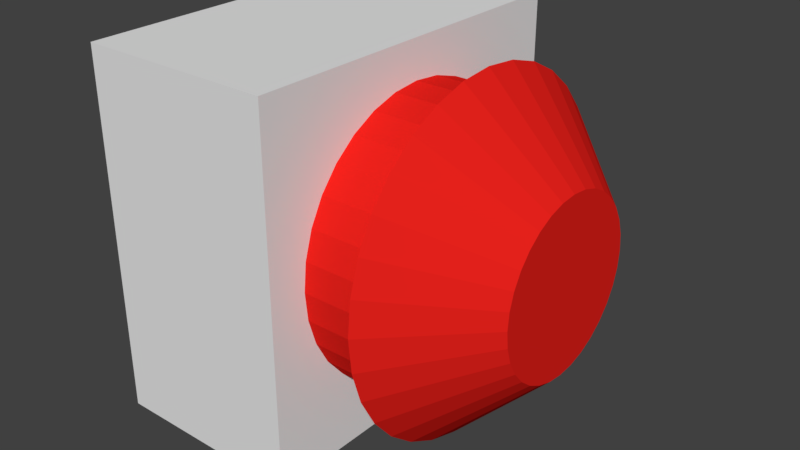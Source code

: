 # Source: powerButton.blend  (saved by Blender 2.78.0; exported with 4.5.12 LTS)
import bpy
from mathutils import Matrix  # noqa: F401  (used for matrix-valued properties, if any)

bpy.ops.wm.read_factory_settings(use_empty=True)
scene = bpy.context.scene
scene.name = 'Scene'

# ---- collections
col_collection_1 = bpy.data.collections.new('Collection 1'); scene.collection.children.link(col_collection_1)

# ---- materials (node trees are filled in below, after node groups)
mat_material = bpy.data.materials.new('Material')
mat_material.alpha_threshold = 0.0
mat_material.use_transparent_shadow = False
mat_material.diffuse_color = (0.8, 0.01562, 0.01138, 1.0)
mat_material.specular_color = (0.1065, 0.0, 0.001771)
mat_material.roughness = 0.5
mat_material.line_color = (0.0, 0.0, 0.0, 1.0)
mat_material_002 = bpy.data.materials.new('Material.002')
mat_material_002.alpha_threshold = 0.0
mat_material_002.use_transparent_shadow = False
mat_material_002.roughness = 0.5
mat_material_001 = bpy.data.materials.new('Material.001')
mat_material_001.alpha_threshold = 0.0
mat_material_001.use_transparent_shadow = False
mat_material_001.diffuse_color = (0.8, 0.01562, 0.01138, 1.0)
mat_material_001.specular_color = (0.1065, 0.0, 0.001771)
mat_material_001.roughness = 0.5
mat_material_001.line_color = (0.0, 0.0, 0.0, 1.0)

# ---- material node trees

# ---- world
world_world = bpy.data.worlds.new('World'); scene.world = world_world
world_world.color = (0.05088, 0.05088, 0.05088)
world_world.use_sun_shadow = False
world_world.sun_shadow_jitter_overblur = 0.0
world_world.cycles.sampling_method = 'MANUAL'

# ---- meshes
me_cube_002 = bpy.data.meshes.new('Cube.002')
me_cube_002.from_pydata([(-0.5707, 0.8, 9.201e-08), (0.06929, 0.8, -3.353e-09), (-0.5707, 0.7846, -0.1561), (0.06929, 0.7846, -0.1561), (-0.5707, 0.7391, -0.3061), (0.06929, 0.7391, -0.3061), (-0.5707, 0.6652, -0.4445), (0.06929, 0.6652, -0.4445), (-0.5707, 0.5657, -0.5657), (0.06929, 0.5657, -0.5657), (-0.5707, 0.4445, -0.6652), (0.06929, 0.4445, -0.6652), (-0.5707, 0.3061, -0.7391), (0.06929, 0.3061, -0.7391), (-0.5707, 0.1561, -0.7846), (0.06929, 0.1561, -0.7846), (-0.5707, 1.304e-07, -0.8), (0.06929, 1.304e-07, -0.8), (-0.5707, -0.1561, -0.7846), (0.06929, -0.1561, -0.7846), (-0.5707, -0.3061, -0.7391), (0.06929, -0.3061, -0.7391), (-0.5707, -0.4445, -0.6652), (0.06929, -0.4445, -0.6652), (-0.5707, -0.5657, -0.5657), (0.06929, -0.5657, -0.5657), (-0.5707, -0.6652, -0.4445), (0.06929, -0.6652, -0.4445), (-0.5707, -0.7391, -0.3061), (0.06929, -0.7391, -0.3061), (-0.5707, -0.7846, -0.1561), (0.06929, -0.7846, -0.1561), (-0.5707, -0.8, 3.781e-07), (0.06929, -0.8, 2.827e-07), (-0.5707, -0.7846, 0.1561), (0.06929, -0.7846, 0.1561), (-0.5707, -0.7391, 0.3061), (0.06929, -0.7391, 0.3061), (-0.5707, -0.6652, 0.4445), (0.06929, -0.6652, 0.4445), (-0.5707, -0.5657, 0.5657), (0.06929, -0.5657, 0.5657), (-0.5707, -0.4445, 0.6652), (0.06929, -0.4445, 0.6652), (-0.5707, -0.3061, 0.7391), (0.06929, -0.3061, 0.7391), (-0.5707, -0.1561, 0.7846), (0.06929, -0.1561, 0.7846), (-0.5707, 8.425e-07, 0.8), (0.06929, 8.425e-07, 0.8), (-0.5707, 0.1561, 0.7846), (0.06929, 0.1561, 0.7846), (-0.5707, 0.3061, 0.7391), (0.06929, 0.3061, 0.7391), (-0.5707, 0.4445, 0.6652), (0.06929, 0.4445, 0.6652), (-0.5707, 0.5657, 0.5657), (0.06929, 0.5657, 0.5657), (-0.5707, 0.6652, 0.4445), (0.06929, 0.6652, 0.4445), (-0.5707, 0.7391, 0.3061), (0.06929, 0.7391, 0.3061), (-0.5707, 0.7846, 0.1561), (0.06929, 0.7846, 0.1561)], [], [(0, 1, 3, 2), (2, 3, 5, 4), (4, 5, 7, 6), (6, 7, 9, 8), (8, 9, 11, 10), (10, 11, 13, 12), (12, 13, 15, 14), (14, 15, 17, 16), (16, 17, 19, 18), (18, 19, 21, 20), (20, 21, 23, 22), (22, 23, 25, 24), (24, 25, 27, 26), (26, 27, 29, 28), (28, 29, 31, 30), (30, 31, 33, 32), (32, 33, 35, 34), (34, 35, 37, 36), (36, 37, 39, 38), (38, 39, 41, 40), (40, 41, 43, 42), (42, 43, 45, 44), (44, 45, 47, 46), (46, 47, 49, 48), (48, 49, 51, 50), (50, 51, 53, 52), (52, 53, 55, 54), (54, 55, 57, 56), (56, 57, 59, 58), (58, 59, 61, 60), (3, 1, 63, 61, 59, 57, 55, 53, 51, 49, 47, 45, 43, 41, 39, 37, 35, 33, 31, 29, 27, 25, 23, 21, 19, 17, 15, 13, 11, 9, 7, 5), (60, 61, 63, 62), (62, 63, 1, 0), (0, 2, 4, 6, 8, 10, 12, 14, 16, 18, 20, 22, 24, 26, 28, 30, 32, 34, 36, 38, 40, 42, 44, 46, 48, 50, 52, 54, 56, 58, 60, 62)])
me_cube_002.materials.append(mat_material)
me_cube_002.use_remesh_preserve_volume = False
me_cube_002.use_remesh_preserve_attributes = False
me_cube_002.use_mirror_vertex_groups = False
me_cube_002.update()
me_cube_001 = bpy.data.meshes.new('Cube.001')
me_cube_001.from_pydata([(-1.3, 1.0, -1.0), (-1.3, -1.0, -1.0), (-2.388, -1.0, -1.0), (-2.388, 1.0, -1.0), (-1.3, 1.0, 1.0), (-1.3, -1.0, 1.0), (-2.388, -1.0, 1.0), (-2.388, 1.0, 1.0)], [], [(0, 1, 2, 3), (4, 7, 6, 5), (0, 4, 5, 1), (1, 5, 6, 2), (2, 6, 7, 3), (4, 0, 3, 7)])
me_cube_001.materials.append(mat_material_002)
me_cube_001.use_remesh_preserve_volume = False
me_cube_001.use_remesh_preserve_attributes = False
me_cube_001.use_mirror_vertex_groups = False
me_cube_001.update()
me_cube = bpy.data.meshes.new('Cube')
me_cube.from_pydata([(1.657, 0.24, -1.657e-07), (0.7097, 1.2, -7.689e-08), (1.657, 0.2354, 0.04682), (0.7097, 1.177, 0.2341), (1.657, 0.2217, 0.09184), (0.7097, 1.109, 0.4592), (1.657, 0.1996, 0.1333), (0.7097, 0.9978, 0.6667), (1.657, 0.1697, 0.1697), (0.7097, 0.8485, 0.8485), (1.657, 0.1333, 0.1996), (0.7097, 0.6667, 0.9978), (1.657, 0.09184, 0.2217), (0.7097, 0.4592, 1.109), (1.657, 0.04682, 0.2354), (0.7097, 0.2341, 1.177), (1.657, 2.451e-07, 0.24), (0.7097, 4.85e-08, 1.2), (1.657, -0.04682, 0.2354), (0.7097, -0.2341, 1.177), (1.657, -0.09184, 0.2217), (0.7097, -0.4592, 1.109), (1.657, -0.1333, 0.1996), (0.7097, -0.6667, 0.9978), (1.657, -0.1697, 0.1697), (0.7097, -0.8485, 0.8485), (1.657, -0.1996, 0.1333), (0.7097, -0.9978, 0.6667), (1.657, -0.2217, 0.09184), (0.7097, -1.109, 0.4592), (1.657, -0.2354, 0.04682), (0.7097, -1.177, 0.2341), (1.657, -0.24, -2.515e-07), (0.7097, -1.2, -5.06e-07), (1.657, -0.2354, -0.04682), (0.7097, -1.177, -0.2341), (1.657, -0.2217, -0.09184), (0.7097, -1.109, -0.4592), (1.657, -0.1996, -0.1333), (0.7097, -0.9978, -0.6667), (1.657, -0.1697, -0.1697), (0.7097, -0.8485, -0.8485), (1.657, -0.1333, -0.1996), (0.7097, -0.6667, -0.9978), (1.657, -0.09184, -0.2217), (0.7097, -0.4592, -1.109), (1.657, -0.04682, -0.2354), (0.7097, -0.2341, -1.177), (1.657, 4.588e-07, -0.24), (0.7097, 1.117e-06, -1.2), (1.657, 0.04682, -0.2354), (0.7097, 0.2341, -1.177), (1.657, 0.09184, -0.2217), (0.7097, 0.4592, -1.109), (1.657, 0.1333, -0.1996), (0.7097, 0.6667, -0.9978), (1.657, 0.1697, -0.1697), (0.7097, 0.8485, -0.8485), (1.657, 0.1996, -0.1333), (0.7097, 0.9978, -0.6667), (1.657, 0.2217, -0.09184), (0.7097, 1.109, -0.4592), (1.657, 0.2354, -0.04682), (0.7097, 1.177, -0.2341)], [], [(0, 1, 3, 2), (2, 3, 5, 4), (4, 5, 7, 6), (6, 7, 9, 8), (8, 9, 11, 10), (10, 11, 13, 12), (12, 13, 15, 14), (14, 15, 17, 16), (16, 17, 19, 18), (18, 19, 21, 20), (20, 21, 23, 22), (22, 23, 25, 24), (24, 25, 27, 26), (26, 27, 29, 28), (28, 29, 31, 30), (30, 31, 33, 32), (32, 33, 35, 34), (34, 35, 37, 36), (36, 37, 39, 38), (38, 39, 41, 40), (40, 41, 43, 42), (42, 43, 45, 44), (44, 45, 47, 46), (46, 47, 49, 48), (48, 49, 51, 50), (50, 51, 53, 52), (52, 53, 55, 54), (54, 55, 57, 56), (56, 57, 59, 58), (58, 59, 61, 60), (3, 1, 63, 61, 59, 57, 55, 53, 51, 49, 47, 45, 43, 41, 39, 37, 35, 33, 31, 29, 27, 25, 23, 21, 19, 17, 15, 13, 11, 9, 7, 5), (60, 61, 63, 62), (62, 63, 1, 0), (0, 2, 4, 6, 8, 10, 12, 14, 16, 18, 20, 22, 24, 26, 28, 30, 32, 34, 36, 38, 40, 42, 44, 46, 48, 50, 52, 54, 56, 58, 60, 62)])
me_cube.materials.append(mat_material_001)
me_cube.use_remesh_preserve_volume = False
me_cube.use_remesh_preserve_attributes = False
me_cube.use_mirror_vertex_groups = False
me_cube.update()

# ---- objects
ob_cube_002 = bpy.data.objects.new('Cube.002', me_cube_002)
ob_cube_001 = bpy.data.objects.new('Cube.001', me_cube_001)
ob_cube = bpy.data.objects.new('Cube', me_cube)

# ---- transforms, parenting, visibility, modifiers, constraints
ob_cube_002.location = (-0.8223, 0.0, 0.0)
ob_cube_002.scale = (1.2, 1.0, 1.0)
ob_cube_002.lock_rotations_4d = False
ob_cube_002.empty_display_type = 'ARROWS'
ob_cube_002.lineart.crease_threshold = 0.0
_m = ob_cube_002.modifiers.new('Smooth', 'SMOOTH')
_m.factor = 0.61
_m.iterations = 3
ob_cube_001.location = (-0.009088, 0.0, 0.0)
ob_cube_001.lock_rotations_4d = False
ob_cube_001.empty_display_type = 'ARROWS'
ob_cube_001.lineart.crease_threshold = 0.0
ob_cube.location = (-1.845, 0.0, 0.0)
ob_cube.lock_rotations_4d = False
ob_cube.empty_display_type = 'ARROWS'
ob_cube.lineart.crease_threshold = 0.0
_m = ob_cube.modifiers.new('Smooth', 'SMOOTH')
_m.factor = 0.61
_m.iterations = 3

# ---- collection membership
col_collection_1.objects.link(ob_cube_002)
col_collection_1.objects.link(ob_cube_001)
col_collection_1.objects.link(ob_cube)

# ---- scene / render settings (as saved in the file)
scene.frame_start = 1; scene.frame_end = 250; scene.frame_set(1)
scene.render.engine = 'BLENDER_EEVEE_NEXT'
scene.render.resolution_percentage = 50
scene.render.dither_intensity = 0.0
scene.cycles.use_denoising = False
scene.cycles.samples = 128
scene.cycles.sampling_pattern = 'TABULATED_SOBOL'
scene.cycles.light_sampling_threshold = 0.0
scene.cycles.use_adaptive_sampling = False
scene.cycles.use_light_tree = False
scene.cycles.blur_glossy = 0.0
scene.cycles.sample_clamp_indirect = 0.0
scene.view_settings.view_transform = 'Standard'
bpy.context.view_layer.update()

# ---- added for rendering (the .blend has no active camera and no usable light): camera, sun
cam_auto = bpy.data.cameras.new('AutoCamera')
cam_auto.lens = 50.0
cam_auto.sensor_width = 36.0
cam_auto.clip_end = 1000.0
ob_auto_camera = bpy.data.objects.new('AutoCamera', cam_auto)
scene.collection.objects.link(ob_auto_camera)
ob_auto_camera.location = (1.78246, -3.83006, 2.55337)
ob_auto_camera.rotation_euler = (1.09748, -7.21219e-08, 0.694738)
scene.camera = ob_auto_camera
light_auto_sun = bpy.data.lights.new('AutoSun', 'SUN')
light_auto_sun.energy = 3.0
light_auto_sun.angle = 0.0523599
ob_auto_sun = bpy.data.objects.new('AutoSun', light_auto_sun)
scene.collection.objects.link(ob_auto_sun)
ob_auto_sun.rotation_euler = (0.872665, 0.174533, 0.523599)
bpy.context.view_layer.update()
